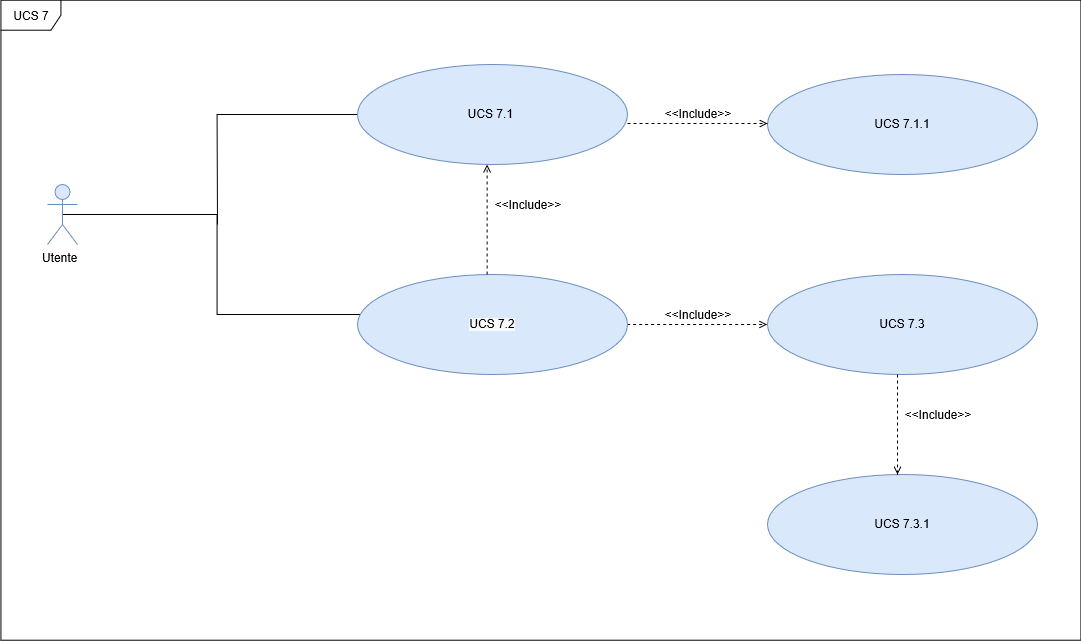

The diagram above was exported from draw.io. Its source (the exported page's mxGraphModel, read from the mxfile embedded in the PNG):
<mxGraphModel grid="1" shadow="0" math="0" background="#ffffff" pageHeight="826" pageWidth="1169" pageScale="1" page="1" fold="1" arrows="1" connect="1" tooltips="1" guides="1" gridSize="10" dy="1120" dx="2059">
  <root>
    <mxCell id="0" />
    <mxCell id="1" parent="0" />
    <mxCell id="yFqueE0bvkqC2CLvMh4e-42" value="UCS 7" parent="1" vertex="1" style="shape=umlFrame;whiteSpace=wrap;html=1;">
      <mxGeometry as="geometry" height="640" width="1080" y="185.70999999999998" x="43.42999999999995" />
    </mxCell>
    <mxCell id="yFqueE0bvkqC2CLvMh4e-50" source="yFqueE0bvkqC2CLvMh4e-43" parent="1" style="edgeStyle=orthogonalEdgeStyle;rounded=0;orthogonalLoop=1;jettySize=auto;html=1;exitX=0.5;exitY=0.5;exitDx=0;exitDy=0;exitPerimeter=0;endArrow=none;endFill=0;" target="yFqueE0bvkqC2CLvMh4e-49" edge="1">
      <mxGeometry as="geometry" relative="1">
        <mxPoint as="targetPoint" y="400" x="200" />
        <Array as="points">
          <mxPoint y="400" x="260" />
          <mxPoint y="500" x="260" />
        </Array>
      </mxGeometry>
    </mxCell>
    <mxCell id="yFqueE0bvkqC2CLvMh4e-43" value="Utente&amp;nbsp;" parent="1" vertex="1" style="shape=umlActor;verticalLabelPosition=bottom;labelBackgroundColor=#ffffff;verticalAlign=top;html=1;fillColor=#dae8fc;strokeColor=#6c8ebf;">
      <mxGeometry as="geometry" height="60" width="30" y="370" x="90" />
    </mxCell>
    <mxCell id="yFqueE0bvkqC2CLvMh4e-51" source="yFqueE0bvkqC2CLvMh4e-47" parent="1" style="edgeStyle=orthogonalEdgeStyle;rounded=0;orthogonalLoop=1;jettySize=auto;html=1;exitX=0;exitY=0.5;exitDx=0;exitDy=0;endArrow=none;endFill=0;" edge="1">
      <mxGeometry as="geometry" relative="1">
        <mxPoint as="targetPoint" y="410" x="260" />
      </mxGeometry>
    </mxCell>
    <mxCell id="yFqueE0bvkqC2CLvMh4e-47" value="UCS 7.1&amp;nbsp;" parent="1" vertex="1" style="ellipse;whiteSpace=wrap;html=1;fillColor=#dae8fc;strokeColor=#6c8ebf;">
      <mxGeometry as="geometry" height="100" width="270" y="250" x="400" />
    </mxCell>
    <mxCell id="yFqueE0bvkqC2CLvMh4e-57" source="yFqueE0bvkqC2CLvMh4e-49" parent="1" style="edgeStyle=orthogonalEdgeStyle;rounded=0;orthogonalLoop=1;jettySize=auto;html=1;exitX=1;exitY=0.5;exitDx=0;exitDy=0;entryX=0;entryY=0.5;entryDx=0;entryDy=0;dashed=1;startArrow=none;startFill=0;endArrow=open;endFill=0;" target="yFqueE0bvkqC2CLvMh4e-56" edge="1">
      <mxGeometry as="geometry" relative="1" />
    </mxCell>
    <mxCell id="yFqueE0bvkqC2CLvMh4e-49" value="&lt;span style=&quot;display: inline ; float: none ; background-color: rgb(248 , 249 , 250) ; color: rgb(0 , 0 , 0) ; font-family: &amp;#34;helvetica&amp;#34; ; font-size: 12px ; font-style: normal ; font-variant: normal ; font-weight: normal ; letter-spacing: normal ; line-height: 1.2 ; overflow-wrap: normal ; text-align: center ; text-decoration: none ; text-indent: 0px ; text-transform: none ; white-space: normal ; word-spacing: 0px&quot;&gt;UCS 7.2&lt;/span&gt;" parent="1" vertex="1" style="ellipse;whiteSpace=wrap;html=1;fillColor=#dae8fc;strokeColor=#6c8ebf;">
      <mxGeometry as="geometry" height="100" width="270" y="460" x="400" />
    </mxCell>
    <mxCell id="yFqueE0bvkqC2CLvMh4e-52" value="UCS 7.1.1" parent="1" vertex="1" style="ellipse;whiteSpace=wrap;html=1;fillColor=#dae8fc;strokeColor=#6c8ebf;">
      <mxGeometry as="geometry" height="100" width="270" y="260" x="810" />
    </mxCell>
    <mxCell id="yFqueE0bvkqC2CLvMh4e-56" value="UCS 7.3" parent="1" vertex="1" style="ellipse;whiteSpace=wrap;html=1;fillColor=#dae8fc;strokeColor=#6c8ebf;">
      <mxGeometry as="geometry" height="100" width="270" y="460" x="810" />
    </mxCell>
    <mxCell id="yFqueE0bvkqC2CLvMh4e-58" value="&amp;lt;&amp;lt;Include&amp;gt;&amp;gt;" parent="1" vertex="1" style="text;html=1;strokeColor=none;fillColor=none;align=center;verticalAlign=middle;whiteSpace=wrap;rounded=0;">
      <mxGeometry as="geometry" height="20" width="40" y="490" x="720" />
    </mxCell>
    <mxCell id="yFqueE0bvkqC2CLvMh4e-61" value="UCS 7.3.1" parent="1" vertex="1" style="ellipse;whiteSpace=wrap;html=1;fillColor=#dae8fc;strokeColor=#6c8ebf;">
      <mxGeometry as="geometry" height="100" width="270" y="660" x="810" />
    </mxCell>
    <mxCell id="bSFokla8NiKAQN6m4KR3-1" parent="1" style="edgeStyle=orthogonalEdgeStyle;rounded=0;orthogonalLoop=1;jettySize=auto;html=1;exitX=1;exitY=0.5;exitDx=0;exitDy=0;entryX=0;entryY=0.5;entryDx=0;entryDy=0;dashed=1;startArrow=none;startFill=0;endArrow=open;endFill=0;" edge="1">
      <mxGeometry as="geometry" relative="1">
        <mxPoint as="sourcePoint" y="309" x="670" />
        <mxPoint as="targetPoint" y="309" x="810" />
      </mxGeometry>
    </mxCell>
    <mxCell id="bSFokla8NiKAQN6m4KR3-2" value="&amp;lt;&amp;lt;Include&amp;gt;&amp;gt;" parent="1" vertex="1" style="text;html=1;strokeColor=none;fillColor=none;align=center;verticalAlign=middle;whiteSpace=wrap;rounded=0;">
      <mxGeometry as="geometry" height="20" width="40" y="289" x="720" />
    </mxCell>
    <mxCell id="bSFokla8NiKAQN6m4KR3-4" parent="1" style="edgeStyle=orthogonalEdgeStyle;rounded=0;orthogonalLoop=1;jettySize=auto;html=1;exitX=1;exitY=0.5;exitDx=0;exitDy=0;dashed=1;startArrow=none;startFill=0;endArrow=open;endFill=0;" edge="1">
      <mxGeometry as="geometry" relative="1">
        <mxPoint as="sourcePoint" y="560" x="940" />
        <mxPoint as="targetPoint" y="660" x="940" />
      </mxGeometry>
    </mxCell>
    <mxCell id="bSFokla8NiKAQN6m4KR3-6" value="&amp;lt;&amp;lt;Include&amp;gt;&amp;gt;" parent="1" vertex="1" style="text;html=1;strokeColor=none;fillColor=none;align=center;verticalAlign=middle;whiteSpace=wrap;rounded=0;">
      <mxGeometry as="geometry" height="20" width="40" y="590" x="960" />
    </mxCell>
    <mxCell id="bSFokla8NiKAQN6m4KR3-8" value="&amp;lt;&amp;lt;Include&amp;gt;&amp;gt;" parent="1" vertex="1" style="text;html=1;strokeColor=none;fillColor=none;align=center;verticalAlign=middle;whiteSpace=wrap;rounded=0;">
      <mxGeometry as="geometry" height="20" width="40" y="380" x="550" />
    </mxCell>
    <mxCell id="bSFokla8NiKAQN6m4KR3-9" source="yFqueE0bvkqC2CLvMh4e-49" parent="1" style="edgeStyle=orthogonalEdgeStyle;rounded=0;orthogonalLoop=1;jettySize=auto;html=1;dashed=1;startArrow=none;startFill=0;endArrow=open;endFill=0;exitX=0.48;exitY=-0.007;exitDx=0;exitDy=0;exitPerimeter=0;" edge="1">
      <mxGeometry as="geometry" relative="1">
        <mxPoint as="sourcePoint" y="460" x="519" />
        <mxPoint as="targetPoint" y="350" x="530" />
        <Array as="points">
          <mxPoint y="350" x="530" />
        </Array>
      </mxGeometry>
    </mxCell>
  </root>
</mxGraphModel>